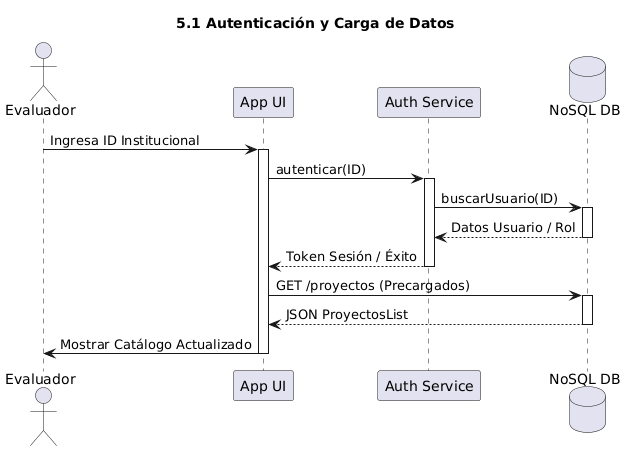

The diagram above was rendered by PlantUML. Its source (embedded in the PNG):
@startuml
title 5.1 Autenticación y Carga de Datos
actor "Evaluador" as User
participant "App UI" as UI
participant "Auth Service" as Auth
database "NoSQL DB" as DB

User -> UI : Ingresa ID Institucional
activate UI
UI -> Auth : autenticar(ID)
activate Auth
Auth -> DB : buscarUsuario(ID)
activate DB
DB --> Auth : Datos Usuario / Rol
deactivate DB
Auth --> UI : Token Sesión / Éxito
deactivate Auth

UI -> DB : GET /proyectos (Precargados)
activate DB
DB --> UI : JSON ProyectosList
deactivate DB
UI -> User : Mostrar Catálogo Actualizado
deactivate UI
@enduml